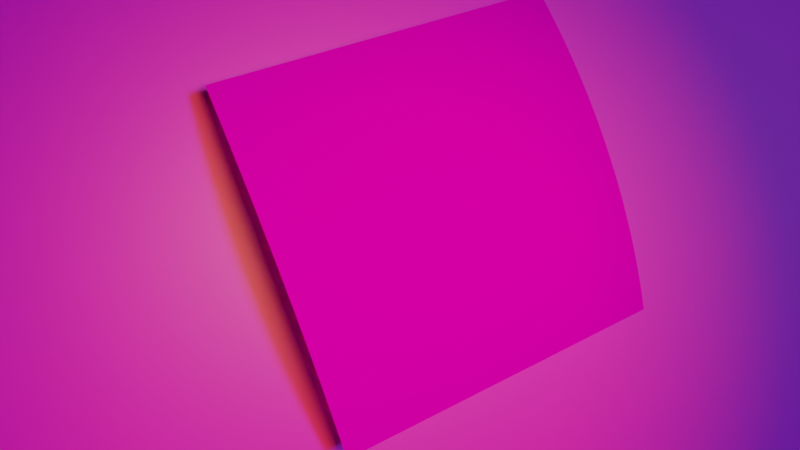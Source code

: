 # Source: project_v1.2.blend  (saved by Blender 3.1.7; exported with 4.5.12 LTS)
import bpy
from mathutils import Matrix  # noqa: F401  (used for matrix-valued properties, if any)

bpy.ops.wm.read_factory_settings(use_empty=True)
scene = bpy.context.scene
scene.name = 'Scene'

# ---- collections
col_collection = bpy.data.collections.new('Collection'); scene.collection.children.link(col_collection)

# ---- images (referenced by path relative to the original .blend; pixels are not part of the script)
import os
ASSET_DIR = os.environ.get("B2B_ASSET_DIR", "")  # directory of the original .blend (textures are referenced by path, not embedded)
HERE = os.path.dirname(os.path.abspath(__file__))  # packed textures are extracted next to this script under _unpacked/

def load_image(name, relpath, width, height, colorspace="sRGB"):
    """Load a texture the original file referenced (path relative to the .blend, or extracted next to this script)."""
    p = next((c for c in (os.path.join(HERE, relpath), os.path.join(ASSET_DIR, relpath)) if relpath and os.path.exists(c)), "")
    if p:
        img = bpy.data.images.load(p, check_existing=True)
        img.name = name
    else:  # same state as the original file: an image datablock whose file is absent (Cycles renders it pink)
        img = bpy.data.images.new(name, width, height)
        img.source = "FILE"
        img.filepath = "//" + (relpath or name)
    img.colorspace_settings.name = colorspace
    return img
img_5_png = load_image('5.png', '5.png', 1024, 1024, 'sRGB')
img_7_jpg_005 = load_image('7.jpg.005', '7.jpg', 1024, 1024, 'sRGB')
img_hdr_110_tunnel_ref_hdr_004 = load_image('HDR_110_Tunnel_Ref.hdr.004', 'HDR_110_Tunnel_Ref.hdr', 1024, 1024, 'Linear Rec.709')

# ---- materials (node trees are filled in below, after node groups)
mat_receipt = bpy.data.materials.new('receipt')
mat_receipt.use_transparent_shadow = False
mat_table_background = bpy.data.materials.new('table_background')
mat_table_background.use_transparent_shadow = False

# ---- material node trees
mat_receipt.use_nodes = True; mat_receipt.node_tree.nodes.clear()
_N = mat_receipt.node_tree.nodes; _L = mat_receipt.node_tree.links
n0 = _N.new('ShaderNodeUVMap'); n0.name = 'UV Map'; n0.location = (-840, 240)
n0.uv_map = 'UVMap'
n1 = _N.new('ShaderNodeBsdfDiffuse'); n1.name = 'Diffuse BSDF'; n1.location = (260, 317)
n1.inputs[1].default_value = 0.07
n2 = _N.new('ShaderNodeBsdfAnisotropic'); n2.name = 'Glossy BSDF'; n2.location = (240, 140)
n2.distribution = 'GGX'
n2.inputs[1].default_value = 0.0
n3 = _N.new('ShaderNodeLayerWeight'); n3.name = 'Layer Weight'; n3.location = (220, 472)
n3.inputs[0].default_value = 0.0
n4 = _N.new('ShaderNodeOutputMaterial'); n4.name = 'Material Output'; n4.location = (880, 240)
n5 = _N.new('ShaderNodeMixShader'); n5.name = 'Mix Shader'; n5.location = (640, 260)
n6 = _N.new('ShaderNodeMapping'); n6.name = 'Mapping'; n6.location = (-600, 342)
n6.vector_type = 'VECTOR'
n7 = _N.new('ShaderNodeTexImage'); n7.name = 'Image Texture'; n7.location = (-380, 280)
n7.image = img_5_png
_L.new(n0.outputs[0], n6.inputs[0])
_L.new(n3.outputs[0], n5.inputs[0])
_L.new(n1.outputs[0], n5.inputs[1])
_L.new(n2.outputs[0], n5.inputs[2])
_L.new(n6.outputs[0], n7.inputs[0])
_L.new(n5.outputs[0], n4.inputs[0])
_L.new(n7.outputs[0], n1.inputs[0])
_L.new(n7.outputs[0], n2.inputs[0])
n4.is_active_output = True
mat_table_background.use_nodes = True; mat_table_background.node_tree.nodes.clear()
_N = mat_table_background.node_tree.nodes; _L = mat_table_background.node_tree.links
n0 = _N.new('ShaderNodeBsdfPrincipled'); n0.name = 'Principled BSDF'; n0.location = (10, 300)
n0.distribution = 'GGX'
n0.subsurface_method = 'RANDOM_WALK_SKIN'
n0.inputs[3].default_value = 1.45
n0.inputs[27].default_value = (0.0, 0.0, 0.0, 1.0)
n0.inputs[28].default_value = 1.0
n1 = _N.new('ShaderNodeOutputMaterial'); n1.name = 'Material Output'; n1.location = (300, 300)
n2 = _N.new('ShaderNodeTexImage'); n2.name = 'Image Texture'; n2.location = (-280, 280)
n2.image = img_7_jpg_005
n3 = _N.new('ShaderNodeMapping'); n3.name = 'Mapping'; n3.location = (-518, 278)
n4 = _N.new('ShaderNodeTexCoord'); n4.name = 'Texture Coordinate'; n4.location = (-749, 265)
_L.new(n0.outputs[0], n1.inputs[0])
_L.new(n2.outputs[0], n0.inputs[0])
_L.new(n4.outputs[0], n3.inputs[0])
_L.new(n3.outputs[0], n2.inputs[0])
n1.is_active_output = True

# ---- world
world_world = bpy.data.worlds.new('World'); scene.world = world_world
world_world.use_nodes = True; world_world.node_tree.nodes.clear()
_N = world_world.node_tree.nodes; _L = world_world.node_tree.links
n0 = _N.new('ShaderNodeMix'); n0.name = 'Mix'; n0.location = (-300, 340)
n0.data_type = 'RGBA'
n1 = _N.new('ShaderNodeLightPath'); n1.name = 'Light Path'; n1.location = (-720, 380)
n2 = _N.new('ShaderNodeOutputWorld'); n2.name = 'World Output'; n2.location = (300, 300)
n3 = _N.new('ShaderNodeTexEnvironment'); n3.name = 'Environment Texture'; n3.location = (-640, -40)
n3.image = img_hdr_110_tunnel_ref_hdr_004
n4 = _N.new('ShaderNodeRGB'); n4.name = 'RGB'; n4.location = (-520, 180)
n4.outputs[0].default_value = (0.0, 0.0, 0.0, 1.0)
n5 = _N.new('ShaderNodeBackground'); n5.name = 'Background'; n5.location = (-80, 340)
_L.new(n1.outputs[0], n0.inputs[0])
_L.new(n3.outputs[0], n0.inputs[7])
_L.new(n4.outputs[0], n0.inputs[6])
_L.new(n5.outputs[0], n2.inputs[0])
_L.new(n0.outputs[2], n5.inputs[0])
n2.is_active_output = True
world_world.color = (0.05088, 0.05088, 0.05088)
world_world.use_sun_shadow = False
world_world.sun_shadow_jitter_overblur = 0.0

# ---- cameras
cam_camera = bpy.data.cameras.new('Camera')
cam_camera.clip_end = 100.0
cam_camera.lens = 28.0
cam_camera.ortho_scale = 7.314

# ---- lights
light_light = bpy.data.lights.new('Light', 'SUN')
light_light.color = (0.3736, 0.599, 1.0)
light_light.transmission_factor = 0.0
light_light.angle = 0.1993
light_light.energy = 1.065
light_light.shadow_soft_size = 0.1
light_light.shadow_cascade_max_distance = 1000.0
light_light_001 = bpy.data.lights.new('Light.001', 'SPOT')
light_light_001.color = (1.0, 0.8195, 0.05781)
light_light_001.transmission_factor = 0.0
light_light_001.cutoff_distance = 39.93
light_light_001.shadow_soft_size = 0.1
light_light_001.use_absolute_resolution = True
light_light_001.spot_size = 0.9201

# ---- meshes
me_plane = bpy.data.meshes.new('Plane')
me_plane.from_pydata([(-1.0, -1.0, 0.0), (1.0, -1.0, 0.0), (-1.0, 1.0, 0.0), (1.0, 1.0, 0.0)], [], [(3, 2, 0, 1)])
_uv = me_plane.uv_layers.new(name='UVMap')
_uv.uv.foreach_set('vector', [1.0, 1.0, 0.0, 1.0, 0.0, 0.0, 1.0, 0.0])
me_plane.materials.append(mat_receipt)
me_plane.use_remesh_fix_poles = True
me_plane.use_remesh_preserve_attributes = False
me_plane.update()
me_plane_002 = bpy.data.meshes.new('Plane.002')
me_plane_002.from_pydata([(-1.0, -1.0, 0.0), (1.0, -1.0, 0.0), (-1.0, 1.0, 0.0), (1.0, 1.0, 0.0)], [], [(0, 1, 3, 2)])
_uv = me_plane_002.uv_layers.new(name='UVMap')
_uv.uv.foreach_set('vector', [0.0, 0.0, 1.0, 0.0, 1.0, 1.0, 0.0, 1.0])
me_plane_002.materials.append(mat_table_background)
me_plane_002.use_remesh_fix_poles = True
me_plane_002.use_remesh_preserve_attributes = False
me_plane_002.update()

# ---- objects
ob_light_1 = bpy.data.objects.new('Light_1', light_light)
ob_camera = bpy.data.objects.new('Camera', cam_camera)
ob_receipt = bpy.data.objects.new('receipt', me_plane)
ob_main_axis = bpy.data.objects.new('Main Axis', None)
ob_light_2 = bpy.data.objects.new('Light_2', light_light_001)
ob_sphere = bpy.data.objects.new('sphere', None)
ob_table = bpy.data.objects.new('table', me_plane_002)
ob_cube = bpy.data.objects.new('cube', None)
ob_receipt_handle = bpy.data.objects.new('receipt handle', None)

# ---- transforms, parenting, visibility, modifiers, constraints
ob_light_1.location = (-0.5684, 0.581, 0.8264)
ob_light_1.rotation_euler = (0.005404, -0.4648, 2.88)
ob_light_1.scale = (0.055, 0.055, 0.055)
ob_light_1.lock_rotations_4d = False
ob_light_1.empty_display_type = 'ARROWS'
ob_light_1.color = (0.0, 0.0, 0.0, 0.0)
ob_light_1.lineart.crease_threshold = 0.0
ob_camera.parent = ob_main_axis
ob_camera.location = (-0.08277, 0.006641, 0.3819)
ob_camera.rotation_euler = (-4.301e-08, -0.1518, -6.465)
ob_camera.scale = (5.0, 0.081, 0.728)
ob_camera.lock_rotations_4d = False
ob_camera.empty_display_type = 'ARROWS'
ob_camera.color = (0.0, 0.0, 0.0, 0.0)
ob_camera.display_type = 'WIRE'
ob_camera.lineart.crease_threshold = 0.0
ob_receipt.parent = ob_receipt_handle
ob_receipt.matrix_parent_inverse = Matrix(((40.34, -0.0, 0.0, -0.0), (-0.0, 40.34, -0.0, 0.0), (0.0, -0.0, 40.34, -6.084), (-0.0, 0.0, -0.0, 1.0)))
ob_receipt.location = (0.0, 0.0, 0.15)
ob_receipt.scale = (0.1085, 0.1085, 0.1412)
_m = ob_receipt.modifiers.new('Subdivision', 'SUBSURF')
_m.subdivision_type = 'SIMPLE'
_m.levels = 6
_m.render_levels = 6
_m = ob_receipt.modifiers.new('Subdivision.001', 'SUBSURF')
_m.uv_smooth = 'PRESERVE_CORNERS_JUNCTIONS_AND_CONCAVE'
_m.subdivision_type = 'SIMPLE'
_m.render_levels = 1
_m = ob_receipt.modifiers.new('SimpleDeform', 'SIMPLE_DEFORM')
_m.deform_method = 'BEND'
_m.origin = ob_sphere
_m.factor = -0.4398
_m.angle = -0.4398
_m = ob_receipt.modifiers.new('Displace', 'DISPLACE')
_m.strength = 0.1657
_m.texture_coords = 'OBJECT'
_m.texture_coords_object = ob_cube
_m = ob_receipt.modifiers.new('Triangulate', 'TRIANGULATE')
ob_main_axis.location = (0.0, 0.0, 0.0)
ob_main_axis.rotation_euler = (0.0, -0.1745, 6.109)
ob_light_2.location = (0.0, 0.0, 0.5)
ob_light_2.rotation_euler = (-0.03605, -0.1396, 4.084)
ob_light_2.scale = (0.055, 0.055, 0.055)
ob_light_2.lock_rotations_4d = False
ob_light_2.empty_display_type = 'ARROWS'
ob_light_2.color = (0.0, 0.0, 0.0, 0.0)
ob_light_2.lineart.crease_threshold = 0.0
ob_sphere.parent = ob_receipt
ob_sphere.matrix_parent_inverse = Matrix(((9.217, -0.0, 0.0, -0.0), (-0.0, 7.084, -0.0, 0.0), (0.0, -0.0, 7.084, -0.3542), (-0.0, 0.0, -0.0, 1.0)))
ob_sphere.location = (0.0, 0.0, 0.05)
ob_sphere.rotation_euler = (1.571, -0.0, 0.0)
ob_sphere.scale = (0.1051, 0.1051, 0.1051)
ob_sphere.empty_display_type = 'SPHERE'
ob_table.location = (0.0, 0.0, 0.0)
ob_cube.parent = ob_receipt
ob_cube.matrix_parent_inverse = Matrix(((9.217, -0.0, 0.0, -0.0), (-0.0, 7.084, -0.0, 0.0), (0.0, -0.0, 7.084, -0.07084), (-0.0, 0.0, -0.0, 1.0)))
ob_cube.location = (0.0, 0.0, 0.0)
ob_cube.scale = (0.2521, 0.2521, 0.2521)
ob_cube.empty_display_type = 'CUBE'
ob_receipt_handle.location = (0.0, 0.0, 0.02284)
ob_receipt_handle.scale = (0.02479, 0.02479, 0.02479)
ob_receipt_handle.empty_display_type = 'CUBE'

# ---- collection membership
col_collection.objects.link(ob_light_1)
col_collection.objects.link(ob_camera)
col_collection.objects.link(ob_receipt)
col_collection.objects.link(ob_main_axis)
col_collection.objects.link(ob_light_2)
col_collection.objects.link(ob_sphere)
col_collection.objects.link(ob_table)
col_collection.objects.link(ob_cube)
col_collection.objects.link(ob_receipt_handle)

# ---- scene / render settings (as saved in the file)
scene.camera = ob_camera
scene.frame_start = 1; scene.frame_end = 250; scene.frame_set(185)
scene.render.engine = 'BLENDER_EEVEE_NEXT'
scene.render.use_motion_blur = True
scene.cycles.samples = 20
scene.cycles.sampling_pattern = 'TABULATED_SOBOL'
scene.cycles.use_light_tree = False
scene.eevee.taa_samples = 11
scene.eevee.taa_render_samples = 7
scene.eevee.use_gtao = True
scene.eevee.use_raytracing = True
scene.view_settings.view_transform = 'Filmic'
bpy.context.view_layer.update()
